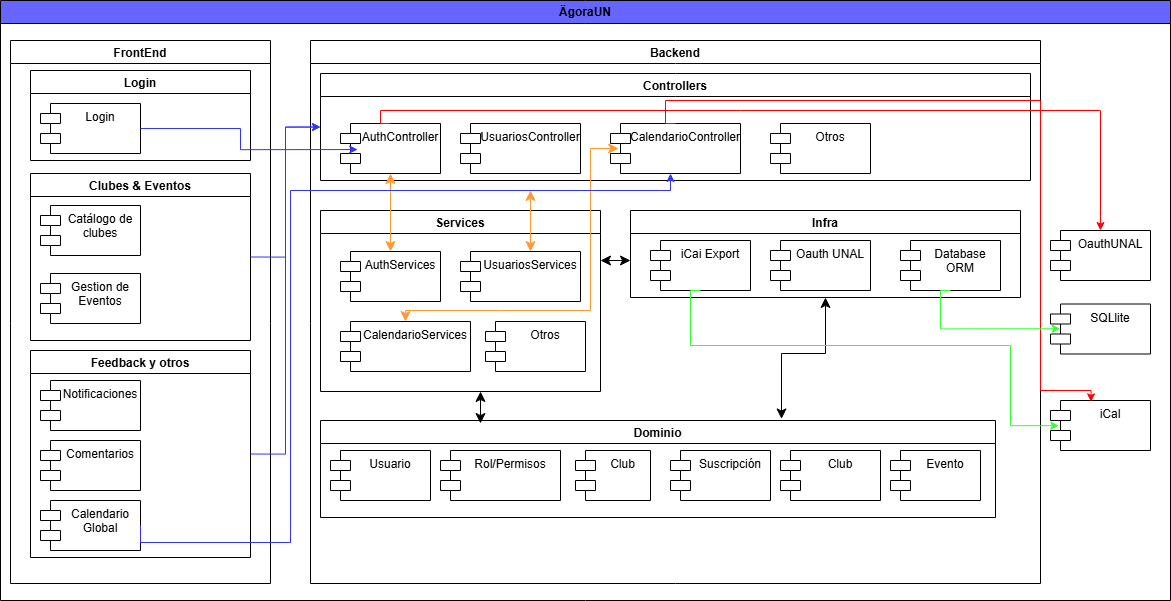

The diagram above was exported from draw.io. Its source (the exported page's mxGraphModel, read from the mxfile embedded in the PNG):
<mxGraphModel dx="1312" dy="1405" grid="1" gridSize="10" guides="1" tooltips="1" connect="1" arrows="1" fold="1" page="1" pageScale="1" pageWidth="1169" pageHeight="827" math="0" shadow="0">
  <root>
    <mxCell id="0" />
    <mxCell id="1" parent="0" />
    <mxCell id="x4A9Vem9sViC9n74hfjA-7" value="Backend" style="swimlane;startSize=23;" vertex="1" parent="1">
      <mxGeometry x="320" y="-740" width="730" height="543" as="geometry">
        <mxRectangle x="250" y="-270" width="90" height="30" as="alternateBounds" />
      </mxGeometry>
    </mxCell>
    <mxCell id="x4A9Vem9sViC9n74hfjA-46" value="Controllers" style="swimlane;startSize=23;" vertex="1" parent="x4A9Vem9sViC9n74hfjA-7">
      <mxGeometry x="10" y="33" width="710" height="107" as="geometry">
        <mxRectangle x="250" y="-270" width="90" height="30" as="alternateBounds" />
      </mxGeometry>
    </mxCell>
    <mxCell id="x4A9Vem9sViC9n74hfjA-38" value="&lt;div style=&quot;&quot;&gt;&lt;span style=&quot;background-color: transparent; color: light-dark(rgb(0, 0, 0), rgb(255, 255, 255));&quot;&gt;AuthController&lt;/span&gt;&lt;/div&gt;" style="shape=module;align=left;spacingLeft=20;align=center;verticalAlign=top;whiteSpace=wrap;html=1;" vertex="1" parent="x4A9Vem9sViC9n74hfjA-46">
      <mxGeometry x="20" y="50" width="100" height="50" as="geometry" />
    </mxCell>
    <mxCell id="x4A9Vem9sViC9n74hfjA-53" value="UsuariosController" style="shape=module;align=left;spacingLeft=20;align=center;verticalAlign=top;whiteSpace=wrap;html=1;" vertex="1" parent="x4A9Vem9sViC9n74hfjA-46">
      <mxGeometry x="140" y="50" width="120" height="50" as="geometry" />
    </mxCell>
    <mxCell id="x4A9Vem9sViC9n74hfjA-57" value="&lt;div style=&quot;&quot;&gt;&lt;span style=&quot;background-color: transparent; color: light-dark(rgb(0, 0, 0), rgb(255, 255, 255));&quot;&gt;CalendarioController&lt;/span&gt;&lt;/div&gt;" style="shape=module;align=left;spacingLeft=20;align=center;verticalAlign=top;whiteSpace=wrap;html=1;" vertex="1" parent="x4A9Vem9sViC9n74hfjA-46">
      <mxGeometry x="290" y="50" width="130" height="50" as="geometry" />
    </mxCell>
    <mxCell id="x4A9Vem9sViC9n74hfjA-58" value="&lt;div style=&quot;&quot;&gt;&lt;span style=&quot;background-color: transparent; color: light-dark(rgb(0, 0, 0), rgb(255, 255, 255));&quot;&gt;Otros&lt;/span&gt;&lt;/div&gt;" style="shape=module;align=left;spacingLeft=20;align=center;verticalAlign=top;whiteSpace=wrap;html=1;" vertex="1" parent="x4A9Vem9sViC9n74hfjA-46">
      <mxGeometry x="450" y="50" width="100" height="50" as="geometry" />
    </mxCell>
    <mxCell id="x4A9Vem9sViC9n74hfjA-59" value="Services" style="swimlane;startSize=23;" vertex="1" parent="x4A9Vem9sViC9n74hfjA-7">
      <mxGeometry x="10" y="170" width="280" height="181" as="geometry">
        <mxRectangle x="250" y="-270" width="90" height="30" as="alternateBounds" />
      </mxGeometry>
    </mxCell>
    <mxCell id="x4A9Vem9sViC9n74hfjA-60" value="&lt;div style=&quot;&quot;&gt;&lt;span style=&quot;background-color: transparent; color: light-dark(rgb(0, 0, 0), rgb(255, 255, 255));&quot;&gt;AuthServices&lt;/span&gt;&lt;/div&gt;" style="shape=module;align=left;spacingLeft=20;align=center;verticalAlign=top;whiteSpace=wrap;html=1;" vertex="1" parent="x4A9Vem9sViC9n74hfjA-59">
      <mxGeometry x="20" y="41" width="100" height="50" as="geometry" />
    </mxCell>
    <mxCell id="x4A9Vem9sViC9n74hfjA-61" value="UsuariosServices" style="shape=module;align=left;spacingLeft=20;align=center;verticalAlign=top;whiteSpace=wrap;html=1;" vertex="1" parent="x4A9Vem9sViC9n74hfjA-59">
      <mxGeometry x="140" y="41" width="120" height="50" as="geometry" />
    </mxCell>
    <mxCell id="x4A9Vem9sViC9n74hfjA-62" value="&lt;div style=&quot;&quot;&gt;&lt;span style=&quot;background-color: transparent; color: light-dark(rgb(0, 0, 0), rgb(255, 255, 255));&quot;&gt;CalendarioServices&lt;/span&gt;&lt;/div&gt;" style="shape=module;align=left;spacingLeft=20;align=center;verticalAlign=top;whiteSpace=wrap;html=1;" vertex="1" parent="x4A9Vem9sViC9n74hfjA-59">
      <mxGeometry x="20" y="111" width="130" height="50" as="geometry" />
    </mxCell>
    <mxCell id="x4A9Vem9sViC9n74hfjA-63" value="&lt;div style=&quot;&quot;&gt;&lt;span style=&quot;background-color: transparent; color: light-dark(rgb(0, 0, 0), rgb(255, 255, 255));&quot;&gt;Otros&lt;/span&gt;&lt;/div&gt;" style="shape=module;align=left;spacingLeft=20;align=center;verticalAlign=top;whiteSpace=wrap;html=1;" vertex="1" parent="x4A9Vem9sViC9n74hfjA-59">
      <mxGeometry x="165" y="111" width="100" height="50" as="geometry" />
    </mxCell>
    <mxCell id="x4A9Vem9sViC9n74hfjA-103" value="" style="edgeStyle=none;orthogonalLoop=1;jettySize=auto;html=1;endArrow=classic;startArrow=classic;endSize=8;startSize=8;rounded=0;exitX=0.5;exitY=1;exitDx=0;exitDy=0;entryX=0.5;entryY=0;entryDx=0;entryDy=0;strokeColor=#FF9933;" edge="1" parent="x4A9Vem9sViC9n74hfjA-59">
      <mxGeometry width="100" relative="1" as="geometry">
        <mxPoint x="210" y="-20" as="sourcePoint" />
        <mxPoint x="210" y="41" as="targetPoint" />
        <Array as="points" />
      </mxGeometry>
    </mxCell>
    <mxCell id="x4A9Vem9sViC9n74hfjA-64" value="Dominio" style="swimlane;startSize=23;" vertex="1" parent="x4A9Vem9sViC9n74hfjA-7">
      <mxGeometry x="10" y="380" width="675" height="97" as="geometry">
        <mxRectangle x="250" y="-270" width="90" height="30" as="alternateBounds" />
      </mxGeometry>
    </mxCell>
    <mxCell id="x4A9Vem9sViC9n74hfjA-65" value="&lt;div style=&quot;&quot;&gt;&lt;span style=&quot;background-color: transparent; color: light-dark(rgb(0, 0, 0), rgb(255, 255, 255));&quot;&gt;Usuario&lt;/span&gt;&lt;/div&gt;" style="shape=module;align=left;spacingLeft=20;align=center;verticalAlign=top;whiteSpace=wrap;html=1;" vertex="1" parent="x4A9Vem9sViC9n74hfjA-64">
      <mxGeometry x="10" y="30" width="100" height="50" as="geometry" />
    </mxCell>
    <mxCell id="x4A9Vem9sViC9n74hfjA-66" value="Rol/Permisos" style="shape=module;align=left;spacingLeft=20;align=center;verticalAlign=top;whiteSpace=wrap;html=1;" vertex="1" parent="x4A9Vem9sViC9n74hfjA-64">
      <mxGeometry x="120" y="30" width="120" height="50" as="geometry" />
    </mxCell>
    <mxCell id="x4A9Vem9sViC9n74hfjA-67" value="&lt;div style=&quot;&quot;&gt;&lt;span style=&quot;background-color: transparent; color: light-dark(rgb(0, 0, 0), rgb(255, 255, 255));&quot;&gt;Evento&lt;/span&gt;&lt;/div&gt;" style="shape=module;align=left;spacingLeft=20;align=center;verticalAlign=top;whiteSpace=wrap;html=1;" vertex="1" parent="x4A9Vem9sViC9n74hfjA-64">
      <mxGeometry x="570" y="30" width="90" height="50" as="geometry" />
    </mxCell>
    <mxCell id="x4A9Vem9sViC9n74hfjA-68" value="&lt;div style=&quot;&quot;&gt;&lt;span style=&quot;background-color: transparent; color: light-dark(rgb(0, 0, 0), rgb(255, 255, 255));&quot;&gt;Club&lt;/span&gt;&lt;/div&gt;" style="shape=module;align=left;spacingLeft=20;align=center;verticalAlign=top;whiteSpace=wrap;html=1;" vertex="1" parent="x4A9Vem9sViC9n74hfjA-64">
      <mxGeometry x="460" y="30" width="100" height="50" as="geometry" />
    </mxCell>
    <mxCell id="x4A9Vem9sViC9n74hfjA-81" value="&lt;div style=&quot;&quot;&gt;&lt;span style=&quot;background-color: transparent; color: light-dark(rgb(0, 0, 0), rgb(255, 255, 255));&quot;&gt;Club&lt;/span&gt;&lt;/div&gt;" style="shape=module;align=left;spacingLeft=20;align=center;verticalAlign=top;whiteSpace=wrap;html=1;" vertex="1" parent="x4A9Vem9sViC9n74hfjA-64">
      <mxGeometry x="255" y="30" width="75" height="50" as="geometry" />
    </mxCell>
    <mxCell id="x4A9Vem9sViC9n74hfjA-82" value="&lt;div style=&quot;&quot;&gt;&lt;span style=&quot;background-color: transparent; color: light-dark(rgb(0, 0, 0), rgb(255, 255, 255));&quot;&gt;Suscripción&lt;/span&gt;&lt;/div&gt;" style="shape=module;align=left;spacingLeft=20;align=center;verticalAlign=top;whiteSpace=wrap;html=1;" vertex="1" parent="x4A9Vem9sViC9n74hfjA-64">
      <mxGeometry x="350" y="30" width="100" height="50" as="geometry" />
    </mxCell>
    <mxCell id="x4A9Vem9sViC9n74hfjA-9" value="Infra" style="swimlane;startSize=23;" vertex="1" parent="x4A9Vem9sViC9n74hfjA-7">
      <mxGeometry x="320" y="170" width="390" height="87" as="geometry">
        <mxRectangle x="250" y="-270" width="90" height="30" as="alternateBounds" />
      </mxGeometry>
    </mxCell>
    <mxCell id="x4A9Vem9sViC9n74hfjA-33" value="Database ORM" style="shape=module;align=left;spacingLeft=20;align=center;verticalAlign=top;whiteSpace=wrap;html=1;" vertex="1" parent="x4A9Vem9sViC9n74hfjA-9">
      <mxGeometry x="270" y="30" width="100" height="50" as="geometry" />
    </mxCell>
    <mxCell id="x4A9Vem9sViC9n74hfjA-39" value="Oauth UNAL" style="shape=module;align=left;spacingLeft=20;align=center;verticalAlign=top;whiteSpace=wrap;html=1;" vertex="1" parent="x4A9Vem9sViC9n74hfjA-9">
      <mxGeometry x="140" y="30" width="100" height="50" as="geometry" />
    </mxCell>
    <mxCell id="x4A9Vem9sViC9n74hfjA-76" value="iCai Export" style="shape=module;align=left;spacingLeft=20;align=center;verticalAlign=top;whiteSpace=wrap;html=1;" vertex="1" parent="x4A9Vem9sViC9n74hfjA-9">
      <mxGeometry x="20" y="30" width="100" height="50" as="geometry" />
    </mxCell>
    <mxCell id="x4A9Vem9sViC9n74hfjA-97" value="" style="edgeStyle=none;orthogonalLoop=1;jettySize=auto;html=1;endArrow=classic;startArrow=classic;endSize=8;startSize=8;rounded=0;entryX=0.5;entryY=1;entryDx=0;entryDy=0;exitX=0.683;exitY=-0.016;exitDx=0;exitDy=0;exitPerimeter=0;" edge="1" parent="x4A9Vem9sViC9n74hfjA-7" source="x4A9Vem9sViC9n74hfjA-64" target="x4A9Vem9sViC9n74hfjA-9">
      <mxGeometry width="100" relative="1" as="geometry">
        <mxPoint x="350" y="273" as="sourcePoint" />
        <mxPoint x="450" y="273" as="targetPoint" />
        <Array as="points">
          <mxPoint x="471" y="313" />
          <mxPoint x="515" y="313" />
        </Array>
      </mxGeometry>
    </mxCell>
    <mxCell id="x4A9Vem9sViC9n74hfjA-99" value="" style="edgeStyle=none;orthogonalLoop=1;jettySize=auto;html=1;endArrow=classic;startArrow=classic;endSize=8;startSize=8;rounded=0;entryX=0.5;entryY=1;entryDx=0;entryDy=0;" edge="1" parent="x4A9Vem9sViC9n74hfjA-7">
      <mxGeometry width="100" relative="1" as="geometry">
        <mxPoint x="320" y="220" as="sourcePoint" />
        <mxPoint x="290" y="220" as="targetPoint" />
        <Array as="points">
          <mxPoint x="310" y="220" />
        </Array>
      </mxGeometry>
    </mxCell>
    <mxCell id="x4A9Vem9sViC9n74hfjA-100" value="" style="edgeStyle=none;orthogonalLoop=1;jettySize=auto;html=1;endArrow=classic;startArrow=classic;endSize=8;startSize=8;rounded=0;" edge="1" parent="x4A9Vem9sViC9n74hfjA-7">
      <mxGeometry width="100" relative="1" as="geometry">
        <mxPoint x="170" y="351" as="sourcePoint" />
        <mxPoint x="170" y="383" as="targetPoint" />
        <Array as="points" />
      </mxGeometry>
    </mxCell>
    <mxCell id="x4A9Vem9sViC9n74hfjA-102" value="" style="edgeStyle=none;orthogonalLoop=1;jettySize=auto;html=1;endArrow=classic;startArrow=classic;endSize=8;startSize=8;rounded=0;exitX=0.5;exitY=1;exitDx=0;exitDy=0;entryX=0.5;entryY=0;entryDx=0;entryDy=0;strokeColor=#FF9933;" edge="1" parent="x4A9Vem9sViC9n74hfjA-7" source="x4A9Vem9sViC9n74hfjA-38" target="x4A9Vem9sViC9n74hfjA-60">
      <mxGeometry width="100" relative="1" as="geometry">
        <mxPoint x="100" y="220" as="sourcePoint" />
        <mxPoint x="200" y="220" as="targetPoint" />
        <Array as="points" />
      </mxGeometry>
    </mxCell>
    <mxCell id="x4A9Vem9sViC9n74hfjA-104" value="" style="edgeStyle=none;orthogonalLoop=1;jettySize=auto;html=1;endArrow=classic;startArrow=classic;endSize=8;startSize=8;rounded=0;exitX=0.063;exitY=0.5;exitDx=0;exitDy=0;entryX=0.5;entryY=0;entryDx=0;entryDy=0;strokeColor=#FF9933;exitPerimeter=0;" edge="1" parent="x4A9Vem9sViC9n74hfjA-7" source="x4A9Vem9sViC9n74hfjA-57" target="x4A9Vem9sViC9n74hfjA-62">
      <mxGeometry width="100" relative="1" as="geometry">
        <mxPoint x="270" y="210" as="sourcePoint" />
        <mxPoint x="270" y="271" as="targetPoint" />
        <Array as="points">
          <mxPoint x="280" y="108" />
          <mxPoint x="280" y="133" />
          <mxPoint x="280" y="270" />
          <mxPoint x="190" y="270" />
          <mxPoint x="95" y="270" />
        </Array>
      </mxGeometry>
    </mxCell>
    <mxCell id="x4A9Vem9sViC9n74hfjA-8" value="FrontEnd" style="swimlane;startSize=23;" vertex="1" parent="1">
      <mxGeometry x="20" y="-740" width="260" height="543" as="geometry">
        <mxRectangle x="250" y="-270" width="90" height="30" as="alternateBounds" />
      </mxGeometry>
    </mxCell>
    <mxCell id="x4A9Vem9sViC9n74hfjA-13" value="Login" style="swimlane;startSize=23;" vertex="1" parent="x4A9Vem9sViC9n74hfjA-8">
      <mxGeometry x="20" y="30" width="220" height="90" as="geometry">
        <mxRectangle x="250" y="-270" width="90" height="30" as="alternateBounds" />
      </mxGeometry>
    </mxCell>
    <mxCell id="x4A9Vem9sViC9n74hfjA-26" value="Login" style="shape=module;align=left;spacingLeft=20;align=center;verticalAlign=top;whiteSpace=wrap;html=1;" vertex="1" parent="x4A9Vem9sViC9n74hfjA-13">
      <mxGeometry x="10" y="33" width="100" height="50" as="geometry" />
    </mxCell>
    <mxCell id="x4A9Vem9sViC9n74hfjA-14" value="Clubes &amp; Eventos" style="swimlane;startSize=23;" vertex="1" parent="x4A9Vem9sViC9n74hfjA-8">
      <mxGeometry x="20" y="133" width="220" height="167" as="geometry">
        <mxRectangle x="250" y="-270" width="90" height="30" as="alternateBounds" />
      </mxGeometry>
    </mxCell>
    <mxCell id="x4A9Vem9sViC9n74hfjA-27" value="Catálogo de clubes" style="shape=module;align=left;spacingLeft=20;align=center;verticalAlign=top;whiteSpace=wrap;html=1;" vertex="1" parent="x4A9Vem9sViC9n74hfjA-14">
      <mxGeometry x="10" y="32" width="100" height="50" as="geometry" />
    </mxCell>
    <mxCell id="x4A9Vem9sViC9n74hfjA-28" value="Gestion de Eventos" style="shape=module;align=left;spacingLeft=20;align=center;verticalAlign=top;whiteSpace=wrap;html=1;" vertex="1" parent="x4A9Vem9sViC9n74hfjA-14">
      <mxGeometry x="10" y="100" width="100" height="50" as="geometry" />
    </mxCell>
    <mxCell id="x4A9Vem9sViC9n74hfjA-15" value="Feedback y otros" style="swimlane;startSize=23;" vertex="1" parent="x4A9Vem9sViC9n74hfjA-8">
      <mxGeometry x="20" y="310" width="220" height="207" as="geometry">
        <mxRectangle x="250" y="-270" width="90" height="30" as="alternateBounds" />
      </mxGeometry>
    </mxCell>
    <mxCell id="x4A9Vem9sViC9n74hfjA-30" value="Notificaciones" style="shape=module;align=left;spacingLeft=20;align=center;verticalAlign=top;whiteSpace=wrap;html=1;" vertex="1" parent="x4A9Vem9sViC9n74hfjA-15">
      <mxGeometry x="10" y="30" width="100" height="50" as="geometry" />
    </mxCell>
    <mxCell id="x4A9Vem9sViC9n74hfjA-31" value="Comentarios" style="shape=module;align=left;spacingLeft=20;align=center;verticalAlign=top;whiteSpace=wrap;html=1;" vertex="1" parent="x4A9Vem9sViC9n74hfjA-15">
      <mxGeometry x="10" y="90" width="100" height="50" as="geometry" />
    </mxCell>
    <mxCell id="x4A9Vem9sViC9n74hfjA-32" value="Calendario Global" style="shape=module;align=left;spacingLeft=20;align=center;verticalAlign=top;whiteSpace=wrap;html=1;" vertex="1" parent="x4A9Vem9sViC9n74hfjA-15">
      <mxGeometry x="10" y="150" width="100" height="50" as="geometry" />
    </mxCell>
    <mxCell id="x4A9Vem9sViC9n74hfjA-69" value="OauthUNAL" style="shape=module;align=left;spacingLeft=20;align=center;verticalAlign=top;whiteSpace=wrap;html=1;" vertex="1" parent="1">
      <mxGeometry x="1060" y="-550" width="100" height="50" as="geometry" />
    </mxCell>
    <mxCell id="x4A9Vem9sViC9n74hfjA-70" value="SQLlite" style="shape=module;align=left;spacingLeft=20;align=center;verticalAlign=top;whiteSpace=wrap;html=1;" vertex="1" parent="1">
      <mxGeometry x="1060" y="-476.5" width="100" height="50" as="geometry" />
    </mxCell>
    <mxCell id="x4A9Vem9sViC9n74hfjA-83" style="edgeStyle=orthogonalEdgeStyle;rounded=0;orthogonalLoop=1;jettySize=auto;html=1;exitX=1;exitY=0.5;exitDx=0;exitDy=0;entryX=0.172;entryY=0.521;entryDx=0;entryDy=0;entryPerimeter=0;strokeColor=light-dark(#3333FF,#3333FF);" edge="1" parent="1" source="x4A9Vem9sViC9n74hfjA-26" target="x4A9Vem9sViC9n74hfjA-38">
      <mxGeometry relative="1" as="geometry" />
    </mxCell>
    <mxCell id="x4A9Vem9sViC9n74hfjA-84" style="edgeStyle=orthogonalEdgeStyle;rounded=0;orthogonalLoop=1;jettySize=auto;html=1;exitX=1;exitY=0.5;exitDx=0;exitDy=0;entryX=0;entryY=0.5;entryDx=0;entryDy=0;strokeColor=light-dark(#3333FF,#3333FF);" edge="1" parent="1" source="x4A9Vem9sViC9n74hfjA-14" target="x4A9Vem9sViC9n74hfjA-46">
      <mxGeometry relative="1" as="geometry" />
    </mxCell>
    <mxCell id="x4A9Vem9sViC9n74hfjA-86" style="edgeStyle=orthogonalEdgeStyle;rounded=0;orthogonalLoop=1;jettySize=auto;html=1;exitX=1;exitY=0.5;exitDx=0;exitDy=0;entryX=0;entryY=0.5;entryDx=0;entryDy=0;fillColor=#3333FF;strokeColor=light-dark(#3333FF,#3333FF);" edge="1" parent="1" source="x4A9Vem9sViC9n74hfjA-15" target="x4A9Vem9sViC9n74hfjA-46">
      <mxGeometry relative="1" as="geometry" />
    </mxCell>
    <mxCell id="x4A9Vem9sViC9n74hfjA-87" style="edgeStyle=orthogonalEdgeStyle;rounded=0;orthogonalLoop=1;jettySize=auto;html=1;exitX=1;exitY=0.5;exitDx=0;exitDy=0;fillColor=light-dark(#3333FF,#3333FF);strokeColor=light-dark(#3333FF,#3333FF);" edge="1" parent="1" source="x4A9Vem9sViC9n74hfjA-32" target="x4A9Vem9sViC9n74hfjA-57">
      <mxGeometry relative="1" as="geometry">
        <Array as="points">
          <mxPoint x="300" y="-238" />
          <mxPoint x="300" y="-590" />
          <mxPoint x="680" y="-590" />
        </Array>
      </mxGeometry>
    </mxCell>
    <mxCell id="x4A9Vem9sViC9n74hfjA-89" style="edgeStyle=orthogonalEdgeStyle;rounded=0;orthogonalLoop=1;jettySize=auto;html=1;exitX=0.5;exitY=0;exitDx=0;exitDy=0;entryX=0.5;entryY=0;entryDx=0;entryDy=0;strokeColor=#FF0000;" edge="1" parent="1" source="x4A9Vem9sViC9n74hfjA-38" target="x4A9Vem9sViC9n74hfjA-69">
      <mxGeometry relative="1" as="geometry">
        <Array as="points">
          <mxPoint x="390" y="-657" />
          <mxPoint x="390" y="-670" />
          <mxPoint x="1110" y="-670" />
        </Array>
      </mxGeometry>
    </mxCell>
    <mxCell id="x4A9Vem9sViC9n74hfjA-90" value="iCal" style="shape=module;align=left;spacingLeft=20;align=center;verticalAlign=top;whiteSpace=wrap;html=1;" vertex="1" parent="1">
      <mxGeometry x="1060" y="-380" width="100" height="50" as="geometry" />
    </mxCell>
    <mxCell id="x4A9Vem9sViC9n74hfjA-93" style="edgeStyle=orthogonalEdgeStyle;rounded=0;orthogonalLoop=1;jettySize=auto;html=1;exitX=0.5;exitY=0;exitDx=0;exitDy=0;entryX=0.405;entryY=0.027;entryDx=0;entryDy=0;entryPerimeter=0;strokeColor=#FF0000;" edge="1" parent="1" source="x4A9Vem9sViC9n74hfjA-57" target="x4A9Vem9sViC9n74hfjA-90">
      <mxGeometry relative="1" as="geometry">
        <Array as="points">
          <mxPoint x="675" y="-657" />
          <mxPoint x="675" y="-680" />
          <mxPoint x="1050" y="-680" />
          <mxPoint x="1050" y="-390" />
          <mxPoint x="1100" y="-390" />
        </Array>
      </mxGeometry>
    </mxCell>
    <mxCell id="x4A9Vem9sViC9n74hfjA-94" style="edgeStyle=orthogonalEdgeStyle;rounded=0;orthogonalLoop=1;jettySize=auto;html=1;exitX=0.5;exitY=1;exitDx=0;exitDy=0;entryX=0.097;entryY=0.495;entryDx=0;entryDy=0;entryPerimeter=0;fillColor=#FF0000;strokeColor=#33FF33;" edge="1" parent="1" source="x4A9Vem9sViC9n74hfjA-33" target="x4A9Vem9sViC9n74hfjA-70">
      <mxGeometry relative="1" as="geometry">
        <Array as="points">
          <mxPoint x="950" y="-452" />
        </Array>
      </mxGeometry>
    </mxCell>
    <mxCell id="x4A9Vem9sViC9n74hfjA-95" style="edgeStyle=orthogonalEdgeStyle;rounded=0;orthogonalLoop=1;jettySize=auto;html=1;exitX=0.5;exitY=1;exitDx=0;exitDy=0;entryX=0.084;entryY=0.504;entryDx=0;entryDy=0;entryPerimeter=0;strokeColor=#33FF33;" edge="1" parent="1" source="x4A9Vem9sViC9n74hfjA-76" target="x4A9Vem9sViC9n74hfjA-90">
      <mxGeometry relative="1" as="geometry">
        <Array as="points">
          <mxPoint x="700" y="-435" />
          <mxPoint x="1020" y="-435" />
          <mxPoint x="1020" y="-355" />
        </Array>
      </mxGeometry>
    </mxCell>
    <mxCell id="x4A9Vem9sViC9n74hfjA-105" value="ÄgoraUN" style="swimlane;whiteSpace=wrap;html=1;fillColor=#6666FF;" vertex="1" parent="1">
      <mxGeometry x="10" y="-780" width="1170" height="600" as="geometry" />
    </mxCell>
  </root>
</mxGraphModel>